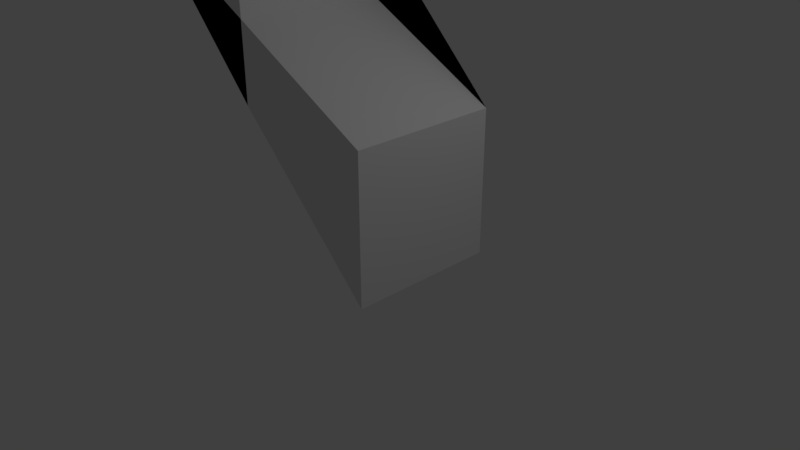 # Source: periscope.blend  (saved by Blender 2.78.0; exported with 4.5.12 LTS)
import bpy
from mathutils import Matrix  # noqa: F401  (used for matrix-valued properties, if any)

bpy.ops.wm.read_factory_settings(use_empty=True)
scene = bpy.context.scene
scene.name = 'Scene'

# ---- collections
col_collection_1 = bpy.data.collections.new('Collection 1'); scene.collection.children.link(col_collection_1)

# ---- materials (node trees are filled in below, after node groups)
mat_material = bpy.data.materials.new('Material')
mat_material.alpha_threshold = 0.0
mat_material.use_transparent_shadow = False
mat_material.roughness = 0.5
mat_material.line_color = (0.0, 0.0, 0.0, 1.0)

# ---- material node trees

# ---- world
world_world = bpy.data.worlds.new('World'); scene.world = world_world
world_world.color = (0.05088, 0.05088, 0.05088)
world_world.use_sun_shadow = False
world_world.sun_shadow_jitter_overblur = 0.0
world_world.cycles.sampling_method = 'MANUAL'

# ---- cameras
cam_camera = bpy.data.cameras.new('Camera')
cam_camera.clip_end = 100.0
cam_camera.lens = 35.0
cam_camera.sensor_width = 32.0
cam_camera.sensor_height = 18.0
cam_camera.ortho_scale = 7.314
cam_camera.dof.focus_distance = 0.0
cam_camera.dof.aperture_fstop = 128.0

# ---- lights
light_lamp = bpy.data.lights.new('Lamp', 'POINT')
light_lamp.transmission_factor = 0.0
light_lamp.cutoff_distance = 30.0
light_lamp.energy = 100.0
light_lamp.shadow_buffer_clip_start = 1.001
light_lamp.shadow_soft_size = 0.1
light_lamp.shadow_maximum_resolution = 0.006
light_lamp.use_absolute_resolution = True

# ---- meshes
me_cube_002 = bpy.data.meshes.new('Cube.002')
me_cube_002.from_pydata([(-2.871, 1.0, -1.0), (-2.871, -1.0, -1.0), (-1.0, -1.0, -1.0), (-1.0, 1.0, -1.0), (-1.0, -1.0, 1.0), (-1.0, 1.0, 1.0), (1.0, 1.0, -4.928), (1.0, -1.0, -4.928), (1.0, 1.0, -2.994), (1.0, -1.0, -2.994), (-1.0, -1.0, -2.994), (-1.0, 1.0, -2.994)], [], [(0, 1, 2, 3), (2, 4, 1), (3, 0, 5), (0, 1, 4, 5), (2, 3, 5, 4), (6, 7, 10, 11), (8, 11, 10, 9), (6, 8, 9, 7), (11, 8, 6), (9, 10, 7), (8, 9, 1, 0), (9, 10, 2, 1), (10, 11, 3, 2), (0, 3, 11, 8)])
me_cube_002.materials.append(mat_material)
me_cube_002.use_remesh_preserve_volume = False
me_cube_002.use_remesh_preserve_attributes = False
me_cube_002.use_mirror_vertex_groups = False
me_cube_002.update()

# ---- objects
ob_cube_004 = bpy.data.objects.new('Cube.004', me_cube_002)
ob_lamp = bpy.data.objects.new('Lamp', light_lamp)
ob_camera = bpy.data.objects.new('Camera', cam_camera)

# ---- transforms, parenting, visibility, modifiers, constraints
ob_cube_004.location = (0.0, 0.0, 4.971)
ob_cube_004.lock_rotations_4d = False
ob_cube_004.empty_display_type = 'ARROWS'
ob_cube_004.lineart.crease_threshold = 0.0
ob_lamp.location = (4.076, 1.005, 5.904)
ob_lamp.rotation_euler = (0.6503, 0.05522, 1.866)
ob_lamp.lock_rotations_4d = False
ob_lamp.empty_display_type = 'ARROWS'
ob_lamp.color = (0.0, 0.0, 0.0, 0.0)
ob_lamp.lineart.crease_threshold = 0.0
ob_camera.location = (7.481, -6.508, 5.344)
ob_camera.rotation_euler = (1.109, 0.0, 0.8149)
ob_camera.lock_rotations_4d = False
ob_camera.empty_display_type = 'ARROWS'
ob_camera.color = (0.0, 0.0, 0.0, 0.0)
ob_camera.display_type = 'WIRE'
ob_camera.lineart.crease_threshold = 0.0

# ---- collection membership
col_collection_1.objects.link(ob_cube_004)
col_collection_1.objects.link(ob_lamp)
col_collection_1.objects.link(ob_camera)

# ---- scene / render settings (as saved in the file)
scene.camera = ob_camera
scene.frame_start = 1; scene.frame_end = 250; scene.frame_set(1)
scene.render.engine = 'BLENDER_EEVEE_NEXT'
scene.render.resolution_percentage = 50
scene.render.dither_intensity = 0.0
scene.cycles.use_denoising = False
scene.cycles.samples = 128
scene.cycles.sampling_pattern = 'TABULATED_SOBOL'
scene.cycles.light_sampling_threshold = 0.0
scene.cycles.use_adaptive_sampling = False
scene.cycles.use_light_tree = False
scene.cycles.blur_glossy = 0.0
scene.cycles.sample_clamp_indirect = 0.0
scene.view_settings.view_transform = 'Standard'
bpy.context.view_layer.update()
